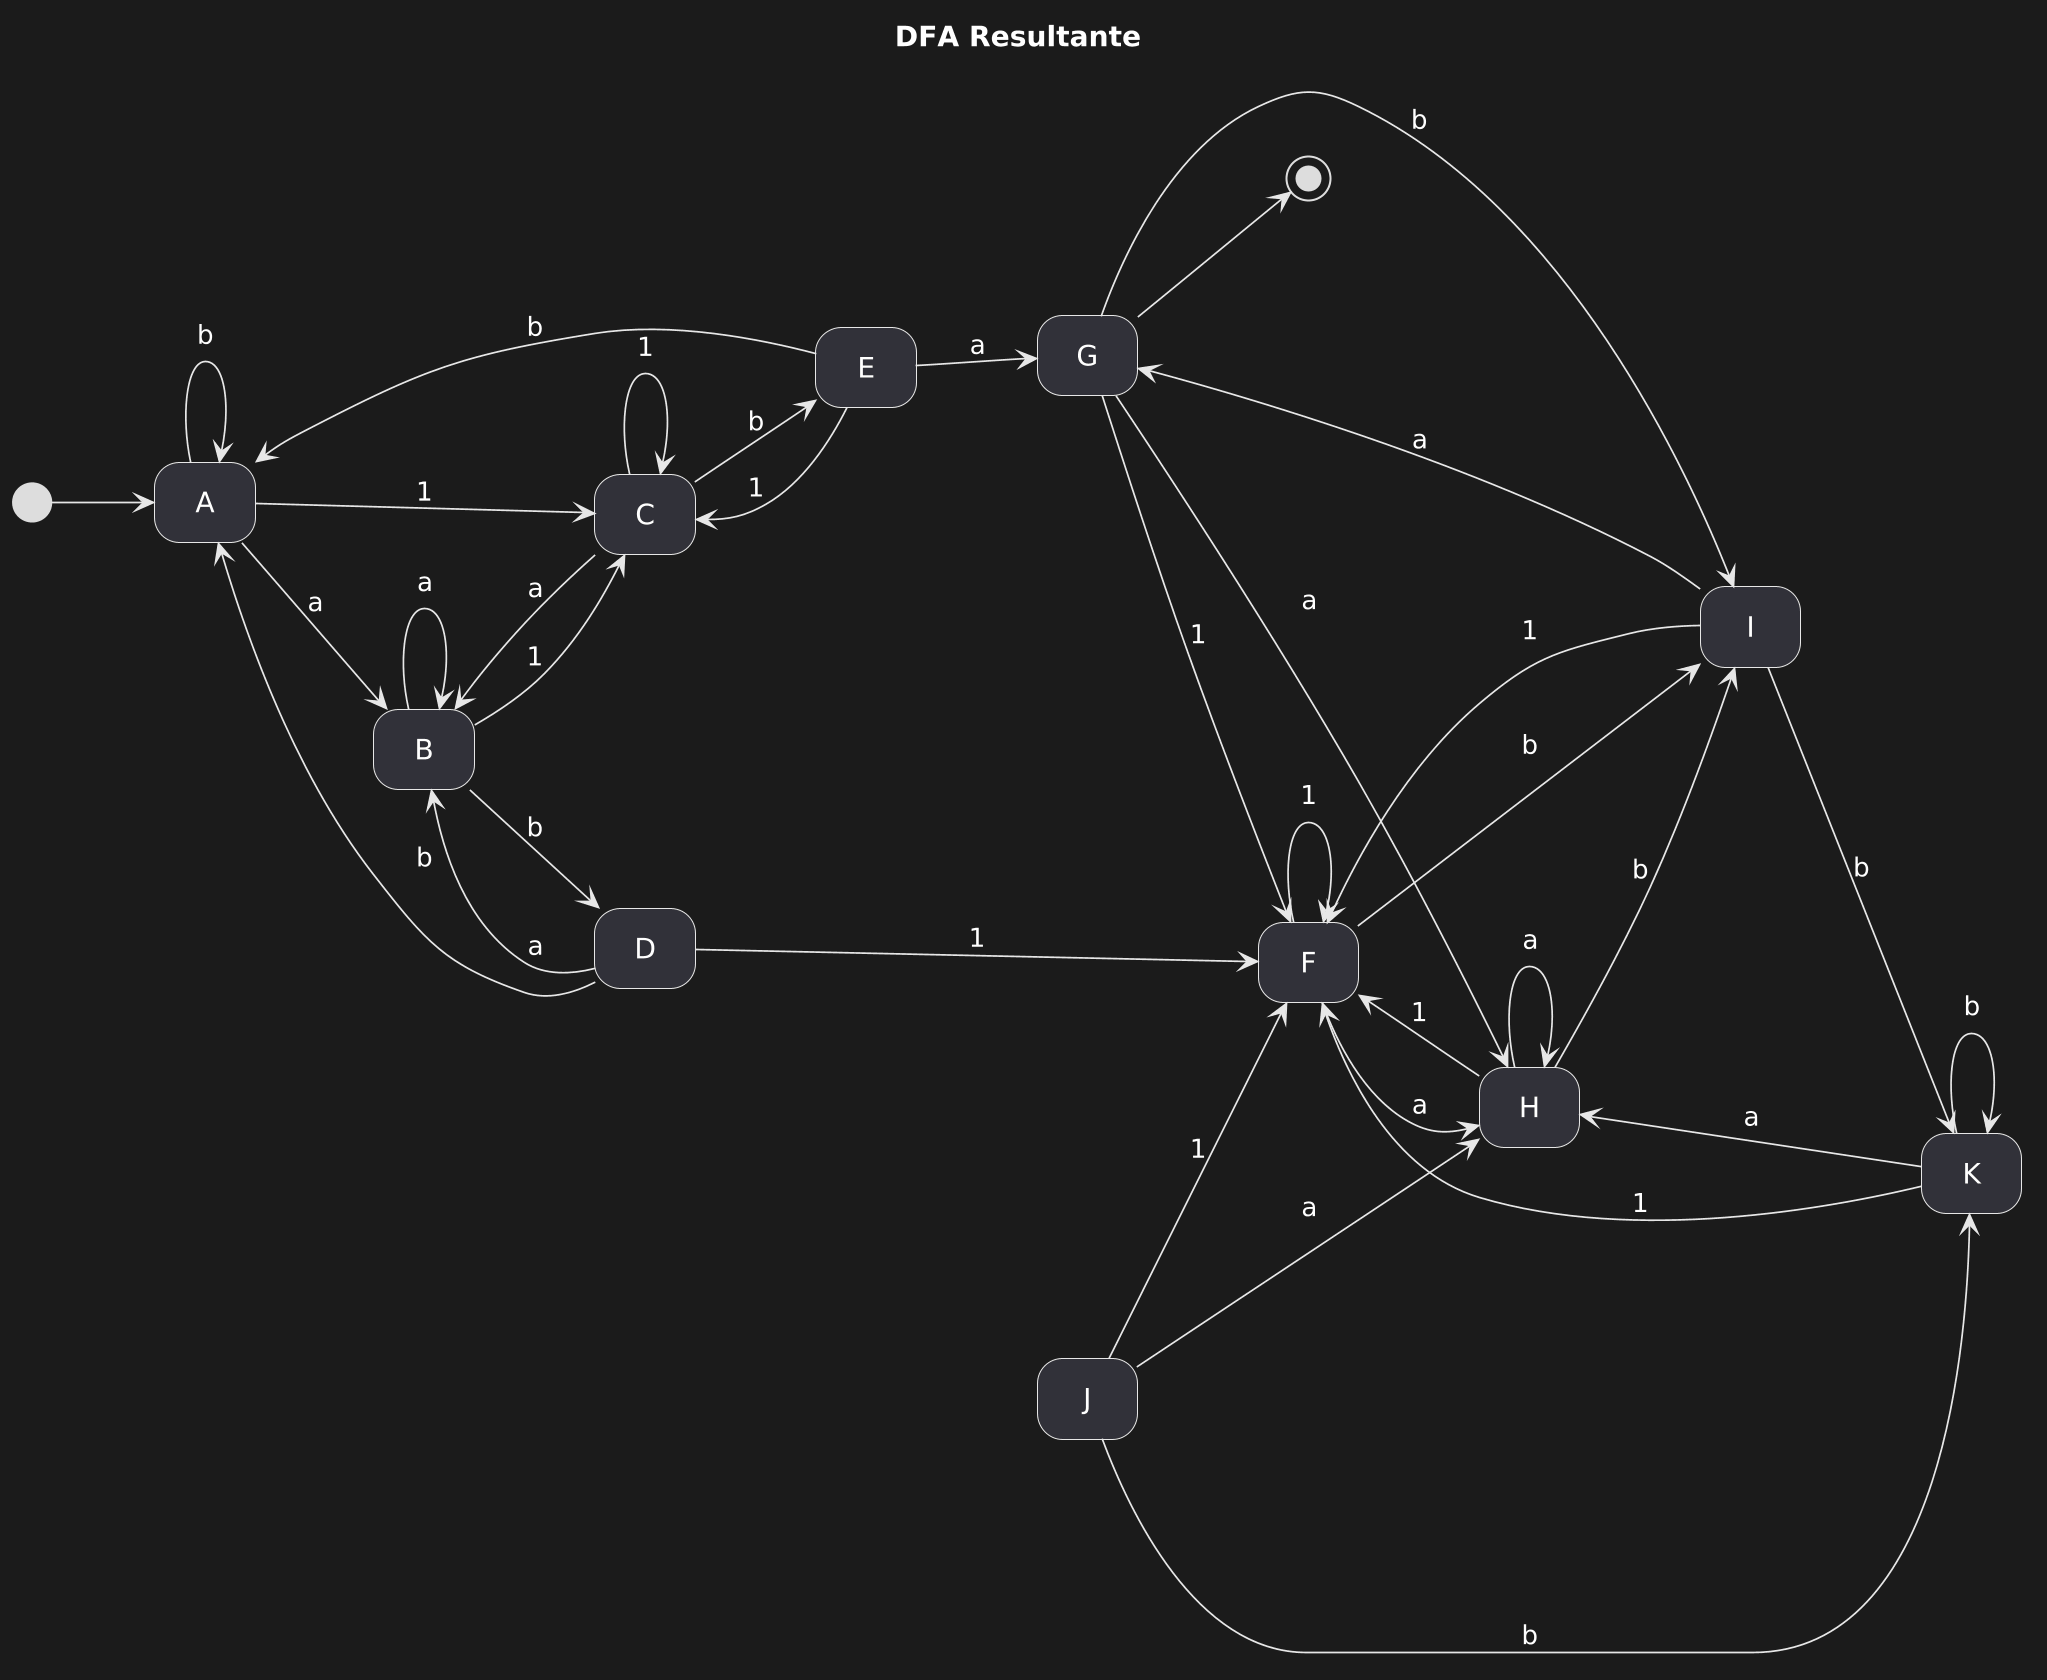

The diagram above was rendered by PlantUML. Its source (embedded in the PNG):
@startuml
hide empty description

scale 2048 width

left to right direction
skinparam nodesep 50
skinparam ranksep 50

title DFA Resultante

[*] --> A

A --> B : a
B --> B : a
C --> B : a
D --> B : a
E --> G : a
F --> H : a
G --> H : a
H --> H : a
I --> G : a
J --> H : a
K --> H : a

A --> A : b
B --> D : b
C --> E : b
D --> A : b
E --> A : b
F --> I : b
G --> I : b
H --> I : b
I --> K : b
J --> K : b
K --> K : b

A --> C : 1
B --> C : 1
C --> C : 1
D --> F : 1
E --> C : 1
F --> F : 1
G --> F : 1
H --> F : 1
I --> F : 1
J --> F : 1
K --> F : 1

G --> [*]

<style>
stateDiagram {
  arrow {
    LineThickness 0.85
  }
}
</style>
@enduml